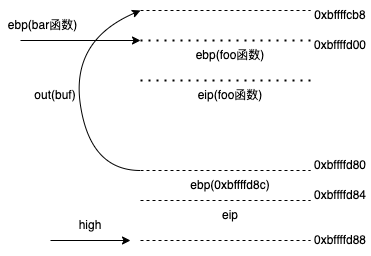

The diagram above was exported from draw.io. Its source (the exported page's mxGraphModel, read from the mxfile embedded in the PNG):
<mxGraphModel dx="1018" dy="601" grid="1" gridSize="10" guides="1" tooltips="1" connect="1" arrows="1" fold="1" page="1" pageScale="1" pageWidth="827" pageHeight="1169" math="0" shadow="0">
  <root>
    <mxCell id="0" />
    <mxCell id="1" parent="0" />
    <mxCell id="_1O1NyR6oYC7ZtYfjMI5-6" value="" style="endArrow=classic;html=1;rounded=0;" parent="1" edge="1">
      <mxGeometry width="50" height="50" relative="1" as="geometry">
        <mxPoint x="180" y="710" as="sourcePoint" />
        <mxPoint x="260" y="710" as="targetPoint" />
      </mxGeometry>
    </mxCell>
    <mxCell id="_1O1NyR6oYC7ZtYfjMI5-7" value="high" style="text;html=1;strokeColor=none;fillColor=none;align=center;verticalAlign=middle;whiteSpace=wrap;rounded=0;" parent="1" vertex="1">
      <mxGeometry x="190" y="680" width="60" height="30" as="geometry" />
    </mxCell>
    <mxCell id="sdbHx7xo27SenGqSp_Hh-6" value="" style="endArrow=none;dashed=1;html=1;rounded=0;" parent="1" edge="1">
      <mxGeometry width="50" height="50" relative="1" as="geometry">
        <mxPoint x="270" y="480" as="sourcePoint" />
        <mxPoint x="440" y="480" as="targetPoint" />
      </mxGeometry>
    </mxCell>
    <mxCell id="sdbHx7xo27SenGqSp_Hh-7" value="0xbffffcb8" style="text;html=1;strokeColor=none;fillColor=none;align=center;verticalAlign=middle;whiteSpace=wrap;rounded=0;" parent="1" vertex="1">
      <mxGeometry x="440" y="470" width="60" height="30" as="geometry" />
    </mxCell>
    <mxCell id="mt9uNEYOO_fXqYq23CaZ-1" value="" style="endArrow=none;dashed=1;html=1;rounded=0;" parent="1" edge="1">
      <mxGeometry width="50" height="50" relative="1" as="geometry">
        <mxPoint x="270" y="710" as="sourcePoint" />
        <mxPoint x="440" y="710" as="targetPoint" />
      </mxGeometry>
    </mxCell>
    <mxCell id="mt9uNEYOO_fXqYq23CaZ-2" value="0xbffffd88" style="text;html=1;strokeColor=none;fillColor=none;align=center;verticalAlign=middle;whiteSpace=wrap;rounded=0;" parent="1" vertex="1">
      <mxGeometry x="440" y="695" width="60" height="30" as="geometry" />
    </mxCell>
    <mxCell id="mt9uNEYOO_fXqYq23CaZ-5" value="" style="endArrow=none;dashed=1;html=1;rounded=0;" parent="1" edge="1">
      <mxGeometry width="50" height="50" relative="1" as="geometry">
        <mxPoint x="270" y="640" as="sourcePoint" />
        <mxPoint x="440" y="640" as="targetPoint" />
      </mxGeometry>
    </mxCell>
    <mxCell id="mt9uNEYOO_fXqYq23CaZ-6" value="out(buf)" style="text;html=1;strokeColor=none;fillColor=none;align=center;verticalAlign=middle;whiteSpace=wrap;rounded=0;" parent="1" vertex="1">
      <mxGeometry x="130" y="550" width="110" height="30" as="geometry" />
    </mxCell>
    <mxCell id="mt9uNEYOO_fXqYq23CaZ-9" value="0xbffffd80" style="text;html=1;strokeColor=none;fillColor=none;align=center;verticalAlign=middle;whiteSpace=wrap;rounded=0;" parent="1" vertex="1">
      <mxGeometry x="440" y="620" width="60" height="30" as="geometry" />
    </mxCell>
    <mxCell id="mt9uNEYOO_fXqYq23CaZ-10" value="" style="endArrow=none;dashed=1;html=1;rounded=0;" parent="1" edge="1">
      <mxGeometry width="50" height="50" relative="1" as="geometry">
        <mxPoint x="270" y="670" as="sourcePoint" />
        <mxPoint x="440" y="670" as="targetPoint" />
      </mxGeometry>
    </mxCell>
    <mxCell id="mt9uNEYOO_fXqYq23CaZ-11" value="ebp(0xbffffd8c)" style="text;html=1;strokeColor=none;fillColor=none;align=center;verticalAlign=middle;whiteSpace=wrap;rounded=0;" parent="1" vertex="1">
      <mxGeometry x="310" y="640" width="100" height="30" as="geometry" />
    </mxCell>
    <mxCell id="mt9uNEYOO_fXqYq23CaZ-12" value="eip" style="text;html=1;strokeColor=none;fillColor=none;align=center;verticalAlign=middle;whiteSpace=wrap;rounded=0;" parent="1" vertex="1">
      <mxGeometry x="310" y="670" width="100" height="30" as="geometry" />
    </mxCell>
    <mxCell id="mt9uNEYOO_fXqYq23CaZ-13" value="0xbffffd84" style="text;html=1;strokeColor=none;fillColor=none;align=center;verticalAlign=middle;whiteSpace=wrap;rounded=0;" parent="1" vertex="1">
      <mxGeometry x="440" y="650" width="60" height="30" as="geometry" />
    </mxCell>
    <mxCell id="RPyLBSFu6iWNBIJ5jnvn-1" value="" style="curved=1;endArrow=classic;html=1;rounded=0;" edge="1" parent="1">
      <mxGeometry width="50" height="50" relative="1" as="geometry">
        <mxPoint x="270" y="640" as="sourcePoint" />
        <mxPoint x="270" y="480" as="targetPoint" />
        <Array as="points">
          <mxPoint x="220" y="640" />
          <mxPoint x="200" y="510" />
        </Array>
      </mxGeometry>
    </mxCell>
    <mxCell id="RPyLBSFu6iWNBIJ5jnvn-2" value="" style="endArrow=none;dashed=1;html=1;dashPattern=1 3;strokeWidth=2;rounded=0;" edge="1" parent="1">
      <mxGeometry width="50" height="50" relative="1" as="geometry">
        <mxPoint x="270" y="510" as="sourcePoint" />
        <mxPoint x="440" y="510" as="targetPoint" />
      </mxGeometry>
    </mxCell>
    <mxCell id="RPyLBSFu6iWNBIJ5jnvn-3" value="0xbffffd00" style="text;html=1;strokeColor=none;fillColor=none;align=center;verticalAlign=middle;whiteSpace=wrap;rounded=0;" vertex="1" parent="1">
      <mxGeometry x="440" y="500" width="60" height="30" as="geometry" />
    </mxCell>
    <mxCell id="RPyLBSFu6iWNBIJ5jnvn-4" value="ebp(foo函数)" style="text;html=1;strokeColor=none;fillColor=none;align=center;verticalAlign=middle;whiteSpace=wrap;rounded=0;" vertex="1" parent="1">
      <mxGeometry x="315" y="510" width="90" height="30" as="geometry" />
    </mxCell>
    <mxCell id="RPyLBSFu6iWNBIJ5jnvn-5" value="" style="endArrow=none;dashed=1;html=1;dashPattern=1 3;strokeWidth=2;rounded=0;" edge="1" parent="1">
      <mxGeometry width="50" height="50" relative="1" as="geometry">
        <mxPoint x="270" y="550" as="sourcePoint" />
        <mxPoint x="440" y="550" as="targetPoint" />
      </mxGeometry>
    </mxCell>
    <mxCell id="RPyLBSFu6iWNBIJ5jnvn-7" value="eip(foo函数)" style="text;html=1;strokeColor=none;fillColor=none;align=center;verticalAlign=middle;whiteSpace=wrap;rounded=0;" vertex="1" parent="1">
      <mxGeometry x="300" y="550" width="120" height="30" as="geometry" />
    </mxCell>
    <mxCell id="RPyLBSFu6iWNBIJ5jnvn-8" value="" style="endArrow=classic;html=1;rounded=0;" edge="1" parent="1">
      <mxGeometry width="50" height="50" relative="1" as="geometry">
        <mxPoint x="150" y="510" as="sourcePoint" />
        <mxPoint x="270" y="510" as="targetPoint" />
      </mxGeometry>
    </mxCell>
    <mxCell id="RPyLBSFu6iWNBIJ5jnvn-9" value="ebp(bar函数)" style="text;html=1;strokeColor=none;fillColor=none;align=center;verticalAlign=middle;whiteSpace=wrap;rounded=0;" vertex="1" parent="1">
      <mxGeometry x="130" y="480" width="85" height="30" as="geometry" />
    </mxCell>
  </root>
</mxGraphModel>